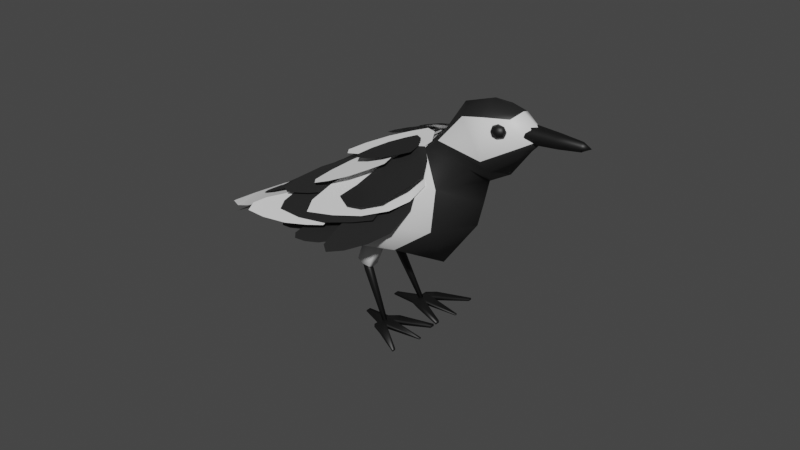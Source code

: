 # Source: Motacilla_bird_msh_01.blend  (saved by Blender 3.6.13; exported with 4.5.12 LTS)
import bpy
from mathutils import Matrix  # noqa: F401  (used for matrix-valued properties, if any)

bpy.ops.wm.read_factory_settings(use_empty=True)
scene = bpy.context.scene
scene.name = 'Scene'

# ---- collections
col_collection = bpy.data.collections.new('Collection'); scene.collection.children.link(col_collection)

# ---- materials (node trees are filled in below, after node groups)
mat_01 = bpy.data.materials.new('01')
mat_01.use_transparent_shadow = False
mat_02 = bpy.data.materials.new('02')
mat_02.use_transparent_shadow = False
mat_03 = bpy.data.materials.new('03')
mat_03.use_transparent_shadow = False

# ---- material node trees
mat_01.use_nodes = True; mat_01.node_tree.nodes.clear()
_N = mat_01.node_tree.nodes; _L = mat_01.node_tree.links
n0 = _N.new('ShaderNodeBsdfPrincipled'); n0.name = 'Principled BSDF'; n0.location = (10, 300)
n0.distribution = 'GGX'
n0.subsurface_method = 'RANDOM_WALK_SKIN'
n0.inputs[3].default_value = 1.45
n0.inputs[27].default_value = (0.0, 0.0, 0.0, 1.0)
n0.inputs[28].default_value = 1.0
n1 = _N.new('ShaderNodeOutputMaterial'); n1.name = 'Material Output'; n1.location = (300, 300)
_L.new(n0.outputs[0], n1.inputs[0])
n1.is_active_output = True
mat_02.use_nodes = True; mat_02.node_tree.nodes.clear()
_N = mat_02.node_tree.nodes; _L = mat_02.node_tree.links
n0 = _N.new('ShaderNodeBsdfPrincipled'); n0.name = 'Principled BSDF'; n0.location = (10, 300)
n0.distribution = 'GGX'
n0.subsurface_method = 'RANDOM_WALK_SKIN'
n0.inputs[0].default_value = (0.01718, 0.01718, 0.01718, 1.0)
n0.inputs[3].default_value = 1.45
n0.inputs[27].default_value = (0.0, 0.0, 0.0, 1.0)
n0.inputs[28].default_value = 1.0
n1 = _N.new('ShaderNodeOutputMaterial'); n1.name = 'Material Output'; n1.location = (300, 300)
_L.new(n0.outputs[0], n1.inputs[0])
n1.is_active_output = True
mat_03.use_nodes = True; mat_03.node_tree.nodes.clear()
_N = mat_03.node_tree.nodes; _L = mat_03.node_tree.links
n0 = _N.new('ShaderNodeBsdfPrincipled'); n0.name = 'Principled BSDF'; n0.location = (10, 300)
n0.distribution = 'GGX'
n0.subsurface_method = 'RANDOM_WALK_SKIN'
n0.inputs[0].default_value = (0.005333, 0.005333, 0.005333, 1.0)
n0.inputs[3].default_value = 1.45
n0.inputs[27].default_value = (0.0, 0.0, 0.0, 1.0)
n0.inputs[28].default_value = 1.0
n1 = _N.new('ShaderNodeOutputMaterial'); n1.name = 'Material Output'; n1.location = (300, 300)
_L.new(n0.outputs[0], n1.inputs[0])
n1.is_active_output = True

# ---- world
world_world = bpy.data.worlds.new('World'); scene.world = world_world
world_world.use_nodes = True; world_world.node_tree.nodes.clear()
_N = world_world.node_tree.nodes; _L = world_world.node_tree.links
n0 = _N.new('ShaderNodeOutputWorld'); n0.name = 'World Output'; n0.location = (300, 300)
n1 = _N.new('ShaderNodeBackground'); n1.name = 'Background'; n1.location = (10, 300)
n1.inputs[0].default_value = (0.05088, 0.05088, 0.05088, 1.0)
_L.new(n1.outputs[0], n0.inputs[0])
n0.is_active_output = True
world_world.color = (0.05088, 0.05088, 0.05088)
world_world.use_sun_shadow = False
world_world.sun_shadow_jitter_overblur = 0.0

# ---- meshes
me_cube_001 = bpy.data.meshes.new('Cube.001')
me_cube_001.from_pydata([(-0.6485, -0.3215, -0.07392), (-0.9245, -0.3976, 0.2534), (1.292, -0.4603, -0.2179), (1.475, -0.3501, 0.712), (-0.6381, 0.0, -0.1476), (-1.153, -0.2703, 0.1785), (-1.053, 0.0, 0.3243), (1.575, 0.0, -0.3242), (1.391, 8.608e-10, 0.7676), (1.547, -0.4621, 0.2549), (-0.1445, -0.4499, -0.2657), (0.01399, -0.5022, 0.3948), (0.01552, 0.0, 0.4749), (-0.1879, 0.0, -0.392), (-0.1848, -0.6214, 0.01313), (1.751, 0.0, -0.08424), (-1.437, 0.0, 0.2765), (0.7933, -0.5894, -0.3498), (0.8309, -0.5105, 0.5749), (0.828, 0.0, 0.6595), (0.9121, 0.0, -0.7349), (0.7436, -0.7174, -0.0092), (1.828, -0.164, 0.3639), (2.02, -0.2539, 0.9633), (2.544, -0.1089, 0.4625), (2.547, -0.1611, 0.8262), (1.928, 0.0, 0.1693), (1.655, -0.317, 0.7607), (1.914, 6.985e-09, 1.078), (2.583, 0.0, 0.4264), (2.619, 0.0, 0.8578), (2.562, -0.1272, 0.5122), (2.159, -0.2803, 0.3492), (2.297, -0.2779, 0.921), (2.32, 0.0, 1.054), (2.233, 0.0, 0.2112), (2.185, -0.3696, 0.4799), (2.827, 0.0, 0.5444), (1.527, 0.0, 0.8142), (2.599, -0.0581, 0.5296), (2.665, -0.0581, 0.7055), (2.649, 0.0, 0.5092), (2.665, 0.0, 0.7055), (3.198, -0.01992, 0.3541), (3.231, -0.01992, 0.4496), (3.198, 0.0, 0.3541), (3.231, 0.0, 0.4496), (2.628, -0.1224, 0.6212), (3.315, 0.0, 0.3673), (3.218, -0.05382, 0.4004), (2.938, 0.0, 0.4221), (2.987, 0.0, 0.5637), (2.938, -0.03901, 0.4221), (2.987, -0.03901, 0.5637), (2.966, -0.1033, 0.5015), (2.356, -0.279, 0.7086), (2.381, -0.2676, 0.7989), (2.341, -0.2115, 0.7043), (2.365, -0.2001, 0.7945), (2.458, -0.2579, 0.6765), (2.482, -0.2465, 0.7667), (2.442, -0.1904, 0.6722), (2.467, -0.179, 0.7624), (2.334, -0.2489, 0.6999), (2.359, -0.2833, 0.7578), (2.364, -0.235, 0.8105), (2.34, -0.2006, 0.7525), (2.387, -0.1947, 0.6776), (2.417, -0.1807, 0.7881), (2.464, -0.1748, 0.7132), (2.459, -0.2231, 0.6606), (2.489, -0.2091, 0.7711), (2.483, -0.2574, 0.7185), (2.406, -0.2773, 0.6829), (2.436, -0.2633, 0.7934), (2.433, -0.2191, 0.8137), (2.39, -0.2389, 0.6574), (2.425, -0.2874, 0.7393), (2.5, -0.2107, 0.7077), (2.398, -0.1706, 0.7318), (2.324, -0.2473, 0.7633), (-2.492, -0.04345, 0.1719), (-0.1243, -0.1297, 0.4849), (-2.492, 0.002123, 0.171), (-0.1237, 0.0884, 0.4808), (-1.38, -0.2249, 0.3216), (-0.33, -0.2425, 0.46), (-0.3289, 0.2012, 0.4516), (-1.378, 0.1835, 0.3139), (-0.7718, -0.2443, 0.4019), (-0.7706, 0.203, 0.3935), (-2.027, 0.1128, 0.23), (-2.027, -0.1542, 0.2351), (-0.1882, -0.1909, 0.5019), (1.402, -0.2222, 0.7697), (-0.1938, -0.06692, 0.5078), (1.388, 0.08232, 0.7842), (0.5672, -0.3863, 0.6192), (1.271, -0.3848, 0.7386), (1.243, 0.2347, 0.7681), (0.5414, 0.1839, 0.6463), (0.9756, -0.3983, 0.6877), (0.9473, 0.2262, 0.7175), (0.1117, 0.06909, 0.5672), (0.1286, -0.3037, 0.5494), (-0.6642, -0.2557, 0.4517), (1.154, -0.4062, 0.7495), (-0.6631, -0.1589, 0.4701), (1.157, -0.1684, 0.7949), (0.1888, -0.4675, 0.5647), (0.9951, -0.5222, 0.699), (1.014, -0.03852, 0.8249), (0.2074, -0.02231, 0.6833), (0.6557, -0.5093, 0.6406), (0.6747, -0.02164, 0.7672), (-0.305, -0.07747, 0.5498), (-0.3083, -0.3686, 0.4942), (-2.457, -0.03388, 0.249), (-0.1362, -0.5523, 0.4796), (-2.523, -0.02061, 0.3161), (-0.1729, -0.3399, 0.5739), (-1.39, -0.4147, 0.3353), (-0.3575, -0.6245, 0.4407), (-0.357, -0.1923, 0.5704), (-1.395, -0.01697, 0.4594), (-0.7935, -0.5452, 0.3949), (-0.7924, -0.1095, 0.5252), (-2.046, 0.001987, 0.3815), (-2.017, -0.227, 0.2795), (-0.09665, -0.3506, -0.5018), (0.1993, -0.3109, -0.1421), (-0.1016, -0.2014, -0.5142), (0.1943, -0.1616, -0.1545), (0.0466, -0.3556, -0.6191), (0.3425, -0.3158, -0.2595), (0.04161, -0.2063, -0.6315), (0.3375, -0.1666, -0.2718), (-0.1153, -0.2773, -0.5169), (0.04623, -0.3361, -0.3172), (0.2024, -0.2346, -0.1308), (0.04088, -0.1758, -0.3305), (-0.04107, -0.1998, -0.5865), (0.2766, -0.1572, -0.2004), (0.1947, -0.1812, -0.4564), (0.03849, -0.2826, -0.6428), (0.3562, -0.2399, -0.2567), (0.2, -0.3414, -0.4431), (-0.03572, -0.36, -0.5732), (0.282, -0.3174, -0.1871), (0.3038, -0.234, -0.164), (-0.06293, -0.2832, -0.6097), (0.1235, -0.3511, -0.3791), (0.2092, -0.2617, -0.4595), (0.1174, -0.1661, -0.3945), (0.03168, -0.2555, -0.3141), (0.001483, -0.3681, -1.337), (-0.07346, -0.3206, -0.5697), (0.0002648, -0.3317, -1.34), (-0.07558, -0.257, -0.5749), (0.0438, -0.3679, -1.351), (0.005245, -0.3176, -0.5649), (0.04259, -0.3314, -1.354), (0.003121, -0.254, -0.5701), (-0.0005169, -0.3503, -1.343), (-0.06994, -0.3311, -0.6687), (-0.07788, -0.2884, -0.5652), (-0.07222, -0.2628, -0.6744), (0.02278, -0.3303, -1.348), (-0.03677, -0.2526, -0.5655), (0.01227, -0.2596, -0.6692), (0.04512, -0.3499, -1.356), (0.006608, -0.2851, -0.5601), (0.01455, -0.3278, -0.6635), (0.02409, -0.3694, -1.345), (-0.0345, -0.3209, -0.5598), (-0.03669, -0.2854, -0.5462), (0.02431, -0.3501, -1.351), (-0.02752, -0.3347, -0.6657), (0.01994, -0.2935, -0.666), (-0.03015, -0.2559, -0.6722), (-0.0776, -0.2972, -0.6719), (-0.03582, -0.4938, -1.344), (-0.01927, -0.4938, -1.303), (-0.03582, -0.235, -1.344), (-0.01927, -0.235, -1.303), (0.08689, -0.5555, -1.39), (0.1113, -0.5555, -1.33), (0.08689, -0.1734, -1.39), (0.1113, -0.1734, -1.33), (-0.03582, -0.3213, -1.344), (-0.03582, -0.4075, -1.344), (-0.01927, -0.4075, -1.303), (-0.01927, -0.3213, -1.303), (0.08689, -0.4281, -1.39), (0.08689, -0.3007, -1.39), (0.1113, -0.3007, -1.33), (0.1113, -0.4281, -1.33), (0.4504, -0.717, -1.511), (0.4504, -0.7656, -1.511), (0.441, -0.7656, -1.534), (0.441, -0.717, -1.534), (0.5137, -0.3641, -1.562), (0.5137, -0.3357, -1.562), (0.5191, -0.3357, -1.549), (0.5191, -0.3641, -1.549), (0.4734, -0.02045, -1.514), (0.4621, -0.02045, -1.542), (0.4621, -0.07961, -1.542), (0.4734, -0.07961, -1.514), (-0.3, -0.2656, -1.205), (-0.3, -0.233, -1.205), (-0.3062, -0.233, -1.22), (-0.3062, -0.2656, -1.22), (-0.3062, -0.2981, -1.22), (-0.3, -0.2981, -1.205), (-0.6053, -0.222, 0.5678), (1.227, -0.3725, 0.7647), (-0.6032, -0.1252, 0.5862), (1.232, -0.1347, 0.8099), (0.2527, -0.4338, 0.6336), (1.065, -0.4885, 0.7231), (1.091, -0.004794, 0.8478), (0.2778, 0.01143, 0.7509), (0.723, -0.4755, 0.6835), (0.749, 0.01209, 0.809), (-0.2412, -0.04374, 0.6459), (-0.2476, -0.3348, 0.5906), (-1.726, -0.109, 0.3956), (0.125, -0.4314, 0.6066), (-1.719, -0.03265, 0.4065), (0.1416, -0.2437, 0.6335), (-0.8661, -0.3719, 0.4788), (-0.04464, -0.5053, 0.5737), (-0.002425, -0.123, 0.6555), (-0.8265, -0.01994, 0.5562), (-0.3911, -0.4571, 0.5326), (-0.3486, -0.07166, 0.6148), (-1.348, -0.008264, 0.4605), (-1.369, -0.2381, 0.4276), (0.4376, -0.7572, 0.2675), (1.554, -0.4468, 0.6111), (0.3116, -0.697, 0.3796), (1.491, -0.3613, 0.7289), (1.052, -0.7907, 0.2695), (1.532, -0.5558, 0.4584), (1.38, -0.3818, 0.7526), (0.8727, -0.5462, 0.6063), (1.339, -0.6601, 0.3612), (1.161, -0.4174, 0.6955), (0.5867, -0.6483, 0.4701), (0.7039, -0.8081, 0.2499), (-0.2351, -0.7742, 0.257), (1.44, -0.4864, 0.3217), (-0.1717, -0.6964, 0.3711), (1.398, -0.3415, 0.587), (0.6244, -0.7666, 0.1367), (1.245, -0.5838, 0.1938), (1.238, -0.2841, 0.7116), (0.5448, -0.4952, 0.6333), (1.037, -0.7276, 0.1501), (0.9494, -0.4304, 0.694), (0.1231, -0.5975, 0.5078), (0.1751, -0.7749, 0.1831), (-0.7075, -0.7564, 0.3261), (0.9114, -0.6531, 0.198), (-0.6757, -0.6871, 0.4015), (0.9035, -0.4829, 0.4546), (0.05797, -0.8088, 0.1137), (0.7752, -0.7545, 0.0699), (0.759, -0.4082, 0.5917), (0.0431, -0.4902, 0.594), (0.4737, -0.7846, 0.07748), (0.4574, -0.4355, 0.6035), (-0.3968, -0.5874, 0.5251), (-0.3871, -0.7958, 0.2111), (0.07108, -0.9508, -0.1962), (1.291, -0.5229, 0.2364), (0.03288, -0.9117, -0.1142), (1.171, -0.5126, 0.3121), (0.6876, -0.8469, -0.1714), (1.239, -0.6047, 0.1004), (1.021, -0.4951, 0.3844), (0.5118, -0.6672, 0.2056), (0.9951, -0.7603, -0.09529), (0.8027, -0.5635, 0.3176), (0.2232, -0.7998, 0.03997), (0.3381, -0.9173, -0.2065), (-1.255, -0.8007, 0.3661), (0.1158, -0.7285, 0.153), (-1.173, -0.755, 0.4407), (0.1269, -0.6161, 0.3185), (-0.6174, -0.8335, 0.1678), (-0.009191, -0.7958, 0.08174), (0.01341, -0.5672, 0.4182), (-0.5966, -0.6231, 0.4775), (-0.2656, -0.8164, 0.111), (-0.2429, -0.5859, 0.4502), (-0.9763, -0.6884, 0.4688), (-0.9899, -0.8259, 0.2663), (-0.5724, -0.7934, -0.04521), (0.2936, -0.7326, -0.02852), (-0.5798, -0.7569, 0.01033), (0.2754, -0.6429, 0.108), (-0.1547, -0.818, -0.1184), (0.2283, -0.7866, -0.1041), (0.1913, -0.6041, 0.1736), (-0.1887, -0.6501, 0.1372), (0.06787, -0.8036, -0.1159), (0.03062, -0.6197, 0.164), (-0.4184, -0.7031, 0.07732), (-0.3961, -0.8129, -0.08977), (0.6558, -0.593, 0.7701), (1.42, -0.3961, 0.7458), (0.6395, -0.5401, 0.7951), (1.38, -0.2659, 0.8071), (1.039, -0.5777, 0.7223), (1.375, -0.4838, 0.7146), (1.294, -0.2191, 0.8394), (0.9634, -0.334, 0.8371), (1.235, -0.5288, 0.7152), (1.153, -0.262, 0.841), (0.7706, -0.4407, 0.8189), (0.8199, -0.6, 0.7438), (-0.05022, -0.6846, 0.5673), (1.117, -0.5055, 0.7031), (-0.07464, -0.6323, 0.5962), (1.057, -0.3769, 0.7742), (0.5338, -0.6768, 0.589), (1.048, -0.5909, 0.6528), (0.926, -0.3292, 0.7973), (0.4214, -0.4359, 0.722), (0.8342, -0.6325, 0.6229), (0.7111, -0.3687, 0.7686), (0.1263, -0.5371, 0.656), (0.1998, -0.6945, 0.5691), (-0.9045, -0.6434, 0.0854), (-0.1862, -0.6216, 0.09863), (-0.9094, -0.6123, 0.1309), (-0.1982, -0.5451, 0.2104), (-0.5598, -0.6786, 0.0253), (-0.242, -0.6651, 0.03681), (-0.2665, -0.5093, 0.2642), (-0.5823, -0.5352, 0.2346), (-0.3753, -0.674, 0.02724), (-0.3999, -0.517, 0.2564), (-0.7741, -0.5722, 0.1857), (-0.7594, -0.666, 0.04883), (-0.5705, -0.6902, 0.5008), (0.8999, -0.409, 0.6041), (-0.6205, -0.6645, 0.5636), (0.7496, -0.4022, 0.6758), (0.1805, -0.6219, 0.419), (0.8414, -0.4627, 0.5185), (0.564, -0.3907, 0.7499), (-0.04954, -0.5038, 0.708), (0.5526, -0.565, 0.4222), (0.3006, -0.4356, 0.7388), (-0.3947, -0.5909, 0.6398), (-0.2443, -0.6682, 0.4508), (0.3296, -0.4004, 0.7949), (1.507, -0.2484, 0.7505), (0.3109, -0.3466, 0.8254), (1.462, -0.1162, 0.8253), (0.9104, -0.4074, 0.7297), (1.43, -0.3334, 0.7137), (1.337, -0.06441, 0.8659), (0.8244, -0.1599, 0.8697), (1.213, -0.3701, 0.7173), (1.119, -0.09898, 0.8707), (0.5206, -0.255, 0.8516), (0.5768, -0.4169, 0.76)], [], [(14, 11, 1, 5), (20, 7, 2, 17), (12, 6, 1, 11), (19, 12, 11, 18), (4, 13, 10, 0), (10, 14, 5, 0), (17, 21, 14, 10), (21, 18, 11, 14), (7, 15, 9, 2), (0, 5, 16, 4), (5, 1, 6, 16), (9, 3, 18, 21), (2, 9, 21, 17), (8, 19, 18, 3), (13, 20, 17, 10), (37, 30, 25, 31), (36, 33, 23, 27), (35, 29, 24, 32), (34, 28, 23, 33), (30, 34, 33, 25), (26, 35, 32, 22), (32, 36, 27, 22), (24, 31, 36, 32), (31, 25, 33, 36), (29, 37, 31, 24), (27, 23, 28, 38), (8, 3, 27, 38), (3, 9, 22, 27), (9, 15, 26, 22), (48, 46, 44, 49), (54, 53, 40, 47), (50, 45, 43, 52), (51, 42, 40, 53), (52, 54, 47, 39), (45, 48, 49, 43), (43, 49, 54, 52), (46, 51, 53, 44), (41, 50, 52, 39), (49, 44, 53, 54), (35, 26, 29), (80, 65, 58, 66), (79, 68, 62, 69), (78, 71, 60, 72), (77, 74, 56, 64), (76, 70, 59, 73), (75, 65, 56, 74), (71, 75, 74, 60), (62, 68, 75, 71), (68, 58, 65, 75), (63, 76, 73, 55), (57, 67, 76, 63), (67, 61, 70, 76), (73, 77, 64, 55), (59, 72, 77, 73), (72, 60, 74, 77), (70, 78, 72, 59), (61, 69, 78, 70), (69, 62, 71, 78), (67, 79, 69, 61), (57, 66, 79, 67), (66, 58, 68, 79), (63, 80, 66, 57), (55, 64, 80, 63), (64, 56, 65, 80), (86, 82, 84, 87), (92, 85, 88, 91), (89, 86, 87, 90), (85, 89, 90, 88), (81, 92, 91, 83), (98, 94, 96, 99), (104, 97, 100, 103), (101, 98, 99, 102), (97, 101, 102, 100), (93, 104, 103, 95), (110, 106, 108, 111), (116, 109, 112, 115), (113, 110, 111, 114), (109, 113, 114, 112), (105, 116, 115, 107), (122, 118, 120, 123), (128, 121, 124, 127), (125, 122, 123, 126), (121, 125, 126, 124), (117, 128, 127, 119), (154, 139, 132, 140), (153, 142, 136, 143), (152, 145, 134, 146), (151, 148, 130, 138), (150, 144, 133, 147), (149, 139, 130, 148), (145, 149, 148, 134), (136, 142, 149, 145), (142, 132, 139, 149), (137, 150, 147, 129), (131, 141, 150, 137), (141, 135, 144, 150), (147, 151, 138, 129), (133, 146, 151, 147), (146, 134, 148, 151), (144, 152, 146, 133), (135, 143, 152, 144), (143, 136, 145, 152), (141, 153, 143, 135), (131, 140, 153, 141), (140, 132, 142, 153), (137, 154, 140, 131), (129, 138, 154, 137), (138, 130, 139, 154), (180, 165, 158, 166), (179, 168, 162, 169), (178, 171, 160, 172), (177, 174, 156, 164), (176, 170, 159, 173), (175, 165, 156, 174), (171, 175, 174, 160), (162, 168, 175, 171), (168, 158, 165, 175), (163, 176, 173, 155), (157, 167, 176, 163), (167, 161, 170, 176), (173, 177, 164, 155), (159, 172, 177, 173), (172, 160, 174, 177), (170, 178, 172, 159), (161, 169, 178, 170), (169, 162, 171, 178), (167, 179, 169, 161), (157, 166, 179, 167), (166, 158, 168, 179), (163, 180, 166, 157), (155, 164, 180, 163), (164, 156, 165, 180), (183, 189, 212, 211), (183, 184, 188, 187), (196, 186, 198, 197), (185, 186, 182, 181), (190, 193, 185, 181), (196, 191, 182, 186), (188, 184, 192, 195), (195, 192, 191, 196), (183, 187, 194, 189), (189, 194, 193, 190), (187, 188, 205, 206), (195, 196, 204, 203), (181, 182, 191, 190), (184, 183, 211, 210), (200, 197, 198, 199), (186, 185, 199, 198), (185, 193, 200, 199), (193, 196, 197, 200), (202, 203, 204, 201), (193, 194, 202, 201), (194, 195, 203, 202), (196, 193, 201, 204), (206, 205, 208, 207), (195, 194, 207, 208), (194, 187, 206, 207), (188, 195, 208, 205), (212, 209, 210, 211), (213, 214, 209, 212), (190, 191, 214, 213), (191, 192, 209, 214), (192, 184, 210, 209), (189, 190, 213, 212), (220, 216, 218, 221), (226, 219, 222, 225), (223, 220, 221, 224), (219, 223, 224, 222), (215, 226, 225, 217), (232, 228, 230, 233), (238, 231, 234, 237), (235, 232, 233, 236), (231, 235, 236, 234), (227, 238, 237, 229), (244, 240, 242, 245), (250, 243, 246, 249), (247, 244, 245, 248), (243, 247, 248, 246), (239, 250, 249, 241), (256, 252, 254, 257), (262, 255, 258, 261), (259, 256, 257, 260), (255, 259, 260, 258), (251, 262, 261, 253), (268, 264, 266, 269), (274, 267, 270, 273), (271, 268, 269, 272), (267, 271, 272, 270), (263, 274, 273, 265), (280, 276, 278, 281), (286, 279, 282, 285), (283, 280, 281, 284), (279, 283, 284, 282), (275, 286, 285, 277), (292, 288, 290, 293), (298, 291, 294, 297), (295, 292, 293, 296), (291, 295, 296, 294), (287, 298, 297, 289), (304, 300, 302, 305), (310, 303, 306, 309), (307, 304, 305, 308), (303, 307, 308, 306), (299, 310, 309, 301), (316, 312, 314, 317), (322, 315, 318, 321), (319, 316, 317, 320), (315, 319, 320, 318), (311, 322, 321, 313), (328, 324, 326, 329), (334, 327, 330, 333), (331, 328, 329, 332), (327, 331, 332, 330), (323, 334, 333, 325), (340, 336, 338, 341), (346, 339, 342, 345), (343, 340, 341, 344), (339, 343, 344, 342), (335, 346, 345, 337), (352, 348, 350, 353), (358, 351, 354, 357), (355, 352, 353, 356), (351, 355, 356, 354), (347, 358, 357, 349), (364, 360, 362, 365), (370, 363, 366, 369), (367, 364, 365, 368), (363, 367, 368, 366), (359, 370, 369, 361)])
me_cube_001.polygons.foreach_set('use_smooth', [True] * 229)
me_cube_001.polygons.foreach_set('material_index', [0, 1, 0, 0, 1, 0, 0, 0, 1, 1, 0, 0, 0, 0, 1, 0, 0, 1, 1, 1, 1, 1, 1, 0, 1, 1, 1, 1, 1, 2, 2, 2, 2, 2, 2, 2, 2, 2, 2, 0, 2, 2, 2, 2, 2, 2, 2, 2, 2, 2, 2, 2, 2, 2, 2, 2, 2, 2, 2, 2, 2, 2, 2, 2, 1, 1, 1, 1, 1, 0, 0, 0, 0, 0, 0, 0, 0, 0, 0, 0, 0, 0, 0, 0, 0, 0, 0, 0, 0, 0, 0, 0, 0, 0, 0, 0, 0, 0, 0, 0, 0, 0, 0, 0, 0, 0, 0, 0, 2, 2, 2, 2, 2, 2, 2, 2, 2, 2, 2, 2, 2, 2, 2, 2, 2, 2, 2, 2, 2, 2, 2, 2, 2, 2, 2, 2, 2, 2, 2, 2, 2, 2, 2, 2, 2, 2, 2, 2, 2, 2, 2, 2, 2, 2, 2, 2, 2, 2, 2, 2, 2, 2, 2, 2, 1, 1, 1, 1, 1, 1, 1, 1, 1, 1, 1, 1, 1, 1, 1, 0, 0, 0, 0, 0, 1, 1, 1, 1, 1, 1, 1, 1, 1, 1, 0, 0, 0, 0, 0, 1, 1, 1, 1, 1, 1, 1, 1, 1, 1, 0, 0, 0, 0, 0, 1, 1, 1, 1, 1, 1, 1, 1, 1, 1, 0, 0, 0, 0, 0])
_uv = me_cube_001.uv_layers.new(name='UVMap')
_uv.uv.foreach_set('vector', [0.4846, 0.8838, 0.6228, 0.8466, 0.625, 1.0, 0.5, 1.0, 0.3274, 0.625, 0.4252, 0.625, 0.3914, 0.7275, 0.3176, 0.7705, 0.7404, 0.6332, 0.875, 0.625, 0.875, 0.75, 0.7316, 0.7378, 0.703, 0.6317, 0.7404, 0.6332, 0.7316, 0.7378, 0.6918, 0.6914, 0.125, 0.625, 0.2167, 0.625, 0.2304, 0.7485, 0.1324, 0.7499, 0.3759, 0.8941, 0.4846, 0.8838, 0.5, 1.0, 0.3751, 0.9925, 0.4121, 0.8182, 0.4625, 0.842, 0.4846, 0.8838, 0.3759, 0.8941, 0.4625, 0.842, 0.6146, 0.7686, 0.6228, 0.8466, 0.4846, 0.8838, 0.4252, 0.625, 0.5, 0.625, 0.3726, 0.8017, 0.3914, 0.7275, 0.3688, -0.004066, 0.5, 0.0, 0.5, 0.125, 0.375, 0.125, 0.5, 0.0, 0.625, 0.0, 0.625, 0.125, 0.5, 0.125, 0.3726, 0.8017, 0.5604, 0.3866, 0.6146, 0.7686, 0.4625, 0.842, 0.3914, 0.7275, 0.3726, 0.8017, 0.4625, 0.842, 0.4121, 0.8182, 0.625, 0.625, 0.703, 0.6317, 0.6918, 0.6914, 0.5604, 0.3866, 0.2167, 0.625, 0.3274, 0.625, 0.3176, 0.7705, 0.2304, 0.7485, 0.5, 0.625, 0.6003, 0.625, 0.6398, 0.7122, 0.4186, 0.7008, 0.4383, 0.875, 0.6315, 0.8727, 0.6107, 0.9497, 0.4987, 1.016, 0.25, 0.625, 0.375, 0.625, 0.375, 0.694, 0.25, 0.75, 0.75, 0.625, 0.848, 0.625, 0.8294, 0.7578, 0.75, 0.7345, 0.6003, 0.625, 0.75, 0.625, 0.75, 0.7345, 0.6398, 0.7122, 0.125, 0.625, 0.25, 0.625, 0.25, 0.75, 0.125, 0.6935, 0.375, 0.875, 0.4383, 0.875, 0.4987, 1.016, 0.262, 0.8305, 0.375, 0.694, 0.4186, 0.7008, 0.4383, 0.875, 0.375, 0.875, 0.4186, 0.7008, 0.6398, 0.7122, 0.6315, 0.8727, 0.4383, 0.875, 0.375, 0.625, 0.5, 0.625, 0.4186, 0.7008, 0.375, 0.694, 0.5, 0.04688, 0.6484, -0.03174, 0.6593, 0.1012, 0.5, 0.125, 0.625, 0.625, 0.5604, 0.3866, 0.5, 0.04688, 0.5, 0.125, 0.5604, 0.3866, 0.3726, 0.8017, 0.262, 0.8305, 0.5, 0.04688, 0.3726, 0.8017, 0.5, 0.625, 0.125, 0.625, 0.262, 0.8305, 0.5, 0.5, 0.625, 0.5, 0.625, 0.75, 0.5, 0.75, 0.5, 0.875, 0.625, 0.875, 0.625, 1.0, 0.5, 1.0, 0.25, 0.5, 0.375, 0.5, 0.375, 0.75, 0.25, 0.75, 0.75, 0.5, 0.875, 0.5, 0.875, 0.75, 0.75, 0.75, 0.375, 0.875, 0.5, 0.875, 0.5, 1.0, 0.375, 1.0, 0.375, 0.5, 0.5, 0.5, 0.5, 0.75, 0.375, 0.75, 0.375, 0.75, 0.5, 0.75, 0.5, 0.875, 0.375, 0.875, 0.625, 0.5, 0.75, 0.5, 0.75, 0.75, 0.625, 0.75, 0.125, 0.5, 0.25, 0.5, 0.25, 0.75, 0.125, 0.75, 0.5, 0.75, 0.625, 0.75, 0.625, 0.875, 0.5, 0.875, 0.25, 0.625, 0.125, 0.625, 0.375, 0.625, 0.5, 0.125, 0.625, 0.125, 0.625, 0.25, 0.5, 0.25, 0.5, 0.375, 0.625, 0.375, 0.625, 0.5, 0.5, 0.5, 0.5, 0.625, 0.625, 0.625, 0.625, 0.75, 0.5, 0.75, 0.5, 0.875, 0.625, 0.875, 0.625, 1.0, 0.5, 1.0, 0.25, 0.625, 0.375, 0.625, 0.375, 0.75, 0.25, 0.75, 0.75, 0.625, 0.875, 0.625, 0.875, 0.75, 0.75, 0.75, 0.625, 0.625, 0.75, 0.625, 0.75, 0.75, 0.625, 0.75, 0.625, 0.5, 0.75, 0.5, 0.75, 0.625, 0.625, 0.625, 0.75, 0.5, 0.875, 0.5, 0.875, 0.625, 0.75, 0.625, 0.125, 0.625, 0.25, 0.625, 0.25, 0.75, 0.125, 0.75, 0.125, 0.5, 0.25, 0.5, 0.25, 0.625, 0.125, 0.625, 0.25, 0.5, 0.375, 0.5, 0.375, 0.625, 0.25, 0.625, 0.375, 0.875, 0.5, 0.875, 0.5, 1.0, 0.375, 1.0, 0.375, 0.75, 0.5, 0.75, 0.5, 0.875, 0.375, 0.875, 0.5, 0.75, 0.625, 0.75, 0.625, 0.875, 0.5, 0.875, 0.375, 0.625, 0.5, 0.625, 0.5, 0.75, 0.375, 0.75, 0.375, 0.5, 0.5, 0.5, 0.5, 0.625, 0.375, 0.625, 0.5, 0.5, 0.625, 0.5, 0.625, 0.625, 0.5, 0.625, 0.375, 0.375, 0.5, 0.375, 0.5, 0.5, 0.375, 0.5, 0.375, 0.25, 0.5, 0.25, 0.5, 0.375, 0.375, 0.375, 0.5, 0.25, 0.625, 0.25, 0.625, 0.375, 0.5, 0.375, 0.375, 0.125, 0.5, 0.125, 0.5, 0.25, 0.375, 0.25, 0.375, 0.0, 0.5, 0.0, 0.5, 0.125, 0.375, 0.125, 0.5, 0.0, 0.625, 0.0, 0.625, 0.125, 0.5, 0.125, 0.6667, 0.0, 1.0, 0.0, 1.0, 1.0, 0.6667, 1.0, 0.1211, 0.0, 0.29, 0.0, 0.29, 1.0, 0.1211, 1.0, 0.5, -0.05853, 0.6667, 0.0, 0.6667, 1.0, 0.5, 1.059, 0.29, 0.0, 0.5, -0.05853, 0.5, 1.059, 0.29, 1.0, 0.0, 0.0, 0.1211, 0.0, 0.1211, 1.0, 0.0, 1.0, 0.6667, 0.0, 1.0, 0.0, 1.0, 1.0, 0.6667, 1.0, 0.1211, 0.0, 0.29, 0.0, 0.29, 1.0, 0.1211, 1.0, 0.5, -0.05853, 0.6667, 0.0, 0.6667, 1.0, 0.5, 1.059, 0.29, 0.0, 0.5, -0.05853, 0.5, 1.059, 0.29, 1.0, 0.0, 0.0, 0.1211, 0.0, 0.1211, 1.0, 0.0, 1.0, 0.6667, 0.0, 1.0, 0.0, 1.0, 1.0, 0.6667, 1.0, 0.1211, 0.0, 0.29, 0.0, 0.29, 1.0, 0.1211, 1.0, 0.5, -0.05853, 0.6667, 0.0, 0.6667, 1.0, 0.5, 1.059, 0.29, 0.0, 0.5, -0.05853, 0.5, 1.059, 0.29, 1.0, 0.0, 0.0, 0.1211, 0.0, 0.1211, 1.0, 0.0, 1.0, 0.6667, 0.0, 1.0, 0.0, 1.0, 1.0, 0.6667, 1.0, 0.1211, 0.0, 0.29, 0.0, 0.29, 1.0, 0.1211, 1.0, 0.5, -0.05853, 0.6667, 0.0, 0.6667, 1.0, 0.5, 1.059, 0.29, 0.0, 0.5, -0.05853, 0.5, 1.059, 0.29, 1.0, 0.0, 0.0, 0.1211, 0.0, 0.1211, 1.0, 0.0, 1.0, 0.5, 0.125, 0.625, 0.125, 0.625, 0.25, 0.5, 0.25, 0.5, 0.375, 0.625, 0.375, 0.625, 0.5, 0.5, 0.5, 0.5, 0.625, 0.625, 0.625, 0.625, 0.75, 0.5, 0.75, 0.5, 0.875, 0.625, 0.875, 0.625, 1.0, 0.5, 1.0, 0.25, 0.625, 0.375, 0.625, 0.375, 0.75, 0.25, 0.75, 0.75, 0.625, 0.875, 0.625, 0.875, 0.75, 0.75, 0.75, 0.625, 0.625, 0.75, 0.625, 0.75, 0.75, 0.625, 0.75, 0.625, 0.5, 0.75, 0.5, 0.75, 0.625, 0.625, 0.625, 0.75, 0.5, 0.875, 0.5, 0.875, 0.625, 0.75, 0.625, 0.125, 0.625, 0.25, 0.625, 0.25, 0.75, 0.125, 0.75, 0.125, 0.5, 0.25, 0.5, 0.25, 0.625, 0.125, 0.625, 0.25, 0.5, 0.375, 0.5, 0.375, 0.625, 0.25, 0.625, 0.375, 0.875, 0.5, 0.875, 0.5, 1.0, 0.375, 1.0, 0.375, 0.75, 0.5, 0.75, 0.5, 0.875, 0.375, 0.875, 0.5, 0.75, 0.625, 0.75, 0.625, 0.875, 0.5, 0.875, 0.375, 0.625, 0.5, 0.625, 0.5, 0.75, 0.375, 0.75, 0.375, 0.5, 0.5, 0.5, 0.5, 0.625, 0.375, 0.625, 0.5, 0.5, 0.625, 0.5, 0.625, 0.625, 0.5, 0.625, 0.375, 0.375, 0.5, 0.375, 0.5, 0.5, 0.375, 0.5, 0.375, 0.25, 0.5, 0.25, 0.5, 0.375, 0.375, 0.375, 0.5, 0.25, 0.625, 0.25, 0.625, 0.375, 0.5, 0.375, 0.375, 0.125, 0.5, 0.125, 0.5, 0.25, 0.375, 0.25, 0.375, 0.0, 0.5, 0.0, 0.5, 0.125, 0.375, 0.125, 0.5, 0.0, 0.625, 0.0, 0.625, 0.125, 0.5, 0.125, 0.5, 0.125, 0.625, 0.125, 0.625, 0.25, 0.5, 0.25, 0.5, 0.375, 0.625, 0.375, 0.625, 0.5, 0.5, 0.5, 0.5, 0.625, 0.625, 0.625, 0.625, 0.75, 0.5, 0.75, 0.5, 0.875, 0.625, 0.875, 0.625, 1.0, 0.5, 1.0, 0.25, 0.625, 0.375, 0.625, 0.375, 0.75, 0.25, 0.75, 0.75, 0.625, 0.875, 0.625, 0.875, 0.75, 0.75, 0.75, 0.625, 0.625, 0.75, 0.625, 0.75, 0.75, 0.625, 0.75, 0.625, 0.5, 0.75, 0.5, 0.75, 0.625, 0.625, 0.625, 0.75, 0.5, 0.875, 0.5, 0.875, 0.625, 0.75, 0.625, 0.125, 0.625, 0.25, 0.625, 0.25, 0.75, 0.125, 0.75, 0.125, 0.5, 0.25, 0.5, 0.25, 0.625, 0.125, 0.625, 0.25, 0.5, 0.375, 0.5, 0.375, 0.625, 0.25, 0.625, 0.375, 0.875, 0.5, 0.875, 0.5, 1.0, 0.375, 1.0, 0.375, 0.75, 0.5, 0.75, 0.5, 0.875, 0.375, 0.875, 0.5, 0.75, 0.625, 0.75, 0.625, 0.875, 0.5, 0.875, 0.375, 0.625, 0.5, 0.625, 0.5, 0.75, 0.375, 0.75, 0.375, 0.5, 0.5, 0.5, 0.5, 0.625, 0.375, 0.625, 0.5, 0.5, 0.625, 0.5, 0.625, 0.625, 0.5, 0.625, 0.375, 0.375, 0.5, 0.375, 0.5, 0.5, 0.375, 0.5, 0.375, 0.25, 0.5, 0.25, 0.5, 0.375, 0.375, 0.375, 0.5, 0.25, 0.625, 0.25, 0.625, 0.375, 0.5, 0.375, 0.375, 0.125, 0.5, 0.125, 0.5, 0.25, 0.375, 0.25, 0.375, 0.0, 0.5, 0.0, 0.5, 0.125, 0.375, 0.125, 0.5, 0.0, 0.625, 0.0, 0.625, 0.125, 0.5, 0.125, 0.125, 0.5, 0.125, 0.5833, 0.125, 0.5833, 0.125, 0.5, 0.375, 0.25, 0.625, 0.25, 0.625, 0.5, 0.375, 0.5, 0.625, 0.6667, 0.625, 0.75, 0.625, 0.75, 0.625, 0.6667, 0.375, 0.75, 0.625, 0.75, 0.625, 1.0, 0.375, 1.0, 0.125, 0.6667, 0.375, 0.6667, 0.375, 0.75, 0.125, 0.75, 0.625, 0.6667, 0.875, 0.6667, 0.875, 0.75, 0.625, 0.75, 0.625, 0.5, 0.875, 0.5, 0.875, 0.5833, 0.625, 0.5833, 0.625, 0.5833, 0.875, 0.5833, 0.875, 0.6667, 0.625, 0.6667, 0.125, 0.5, 0.375, 0.5, 0.375, 0.5833, 0.125, 0.5833, 0.125, 0.5833, 0.375, 0.5833, 0.375, 0.6667, 0.125, 0.6667, 0.375, 0.5, 0.625, 0.5, 0.625, 0.5, 0.375, 0.5, 0.625, 0.5833, 0.625, 0.6667, 0.625, 0.6667, 0.625, 0.5833, 0.375, 0.0, 0.625, 0.0, 0.625, 0.08333, 0.375, 0.08333, 0.625, 0.25, 0.375, 0.25, 0.375, 0.25, 0.625, 0.25, 0.375, 0.6667, 0.625, 0.6667, 0.625, 0.75, 0.375, 0.75, 0.625, 0.75, 0.375, 0.75, 0.375, 0.75, 0.625, 0.75, 0.375, 0.75, 0.375, 0.6667, 0.375, 0.6667, 0.375, 0.75, 0.375, 0.6667, 0.625, 0.6667, 0.625, 0.6667, 0.375, 0.6667, 0.375, 0.5833, 0.625, 0.5833, 0.625, 0.6667, 0.375, 0.6667, 0.375, 0.6667, 0.375, 0.5833, 0.375, 0.5833, 0.375, 0.6667, 0.375, 0.5833, 0.625, 0.5833, 0.625, 0.5833, 0.375, 0.5833, 0.625, 0.6667, 0.375, 0.6667, 0.375, 0.6667, 0.625, 0.6667, 0.375, 0.5, 0.625, 0.5, 0.625, 0.5833, 0.375, 0.5833, 0.625, 0.5833, 0.375, 0.5833, 0.375, 0.5833, 0.625, 0.5833, 0.375, 0.5833, 0.375, 0.5, 0.375, 0.5, 0.375, 0.5833, 0.625, 0.5, 0.625, 0.5833, 0.625, 0.5833, 0.625, 0.5, 0.375, 0.1667, 0.625, 0.1667, 0.625, 0.25, 0.375, 0.25, 0.375, 0.08333, 0.625, 0.08333, 0.625, 0.1667, 0.375, 0.1667, 0.375, 0.08333, 0.625, 0.08333, 0.625, 0.08333, 0.375, 0.08333, 0.875, 0.6667, 0.875, 0.5833, 0.875, 0.5833, 0.875, 0.6667, 0.875, 0.5833, 0.875, 0.5, 0.875, 0.5, 0.875, 0.5833, 0.125, 0.5833, 0.125, 0.6667, 0.125, 0.6667, 0.125, 0.5833, 0.6667, 0.0, 1.0, 0.0, 1.0, 1.0, 0.6667, 1.0, 0.1211, 0.0, 0.29, 0.0, 0.29, 1.0, 0.1211, 1.0, 0.5, -0.05853, 0.6667, 0.0, 0.6667, 1.0, 0.5, 1.059, 0.29, 0.0, 0.5, -0.05853, 0.5, 1.059, 0.29, 1.0, 0.0, 0.0, 0.1211, 0.0, 0.1211, 1.0, 0.0, 1.0, 0.6667, 0.0, 1.0, 0.0, 1.0, 1.0, 0.6667, 1.0, 0.1211, 0.0, 0.29, 0.0, 0.29, 1.0, 0.1211, 1.0, 0.5, -0.05853, 0.6667, 0.0, 0.6667, 1.0, 0.5, 1.059, 0.29, 0.0, 0.5, -0.05853, 0.5, 1.059, 0.29, 1.0, 0.0, 0.0, 0.1211, 0.0, 0.1211, 1.0, 0.0, 1.0, 0.6667, 0.3451, 1.0, 0.3451, 1.0, 1.0, 0.6667, 1.0, 0.1211, 0.0, 0.29, 0.0, 0.29, 1.0, 0.1211, 1.0, 0.5, 0.04631, 0.6667, 0.3451, 0.6667, 1.0, 0.5, 1.059, 0.29, 0.0, 0.5, 0.04631, 0.5, 1.059, 0.29, 1.0, 0.0, 0.0, 0.1211, 0.0, 0.1211, 1.0, 0.0, 0.6847, 0.6667, 0.0, 1.0, 0.0, 1.0, 1.0, 0.6667, 1.0, 0.1211, 0.0, 0.29, 0.0, 0.29, 1.0, 0.1211, 1.0, 0.5, -0.05853, 0.6667, 0.0, 0.6667, 1.0, 0.5, 1.059, 0.29, 0.0, 0.5, -0.05853, 0.5, 1.059, 0.29, 1.0, 0.0, 0.0, 0.1211, 0.0, 0.1211, 1.0, 0.0, 1.0, 0.6667, 0.0, 1.0, 0.0, 1.0, 1.0, 0.6667, 1.0, 0.1211, 0.0, 0.29, 0.0, 0.29, 1.0, 0.1211, 1.0, 0.5, -0.05853, 0.6667, 0.0, 0.6667, 1.0, 0.5, 1.059, 0.29, 0.0, 0.5, -0.05853, 0.5, 1.059, 0.29, 1.0, 0.0, 0.0, 0.1211, 0.0, 0.1211, 1.0, 0.0, 1.0, 0.6667, 0.0, 1.0, 0.0, 1.0, 1.0, 0.6667, 1.0, 0.1211, 0.0, 0.29, 0.0, 0.29, 1.0, 0.1211, 1.0, 0.5, -0.05853, 0.6667, 0.0, 0.6667, 1.0, 0.5, 1.059, 0.29, 0.0, 0.5, -0.05853, 0.5, 1.059, 0.29, 1.0, 0.0, 0.0, 0.1211, 0.0, 0.1211, 1.0, 0.0, 1.0, 0.6667, 0.0, 1.0, 0.0, 1.0, 1.0, 0.6667, 1.0, 0.1211, 0.0, 0.29, 0.0, 0.29, 1.0, 0.1211, 1.0, 0.5, -0.05853, 0.6667, 0.0, 0.6667, 1.0, 0.5, 1.059, 0.29, 0.0, 0.5, -0.05853, 0.5, 1.059, 0.29, 1.0, 0.0, 0.0, 0.1211, 0.0, 0.1211, 1.0, 0.0, 1.0, 0.6667, 0.0, 1.0, 0.0, 1.0, 1.0, 0.6667, 1.0, 0.1211, 0.0, 0.29, 0.0, 0.29, 1.0, 0.1211, 1.0, 0.5, -0.05853, 0.6667, 0.0, 0.6667, 1.0, 0.5, 1.059, 0.29, 0.0, 0.5, -0.05853, 0.5, 1.059, 0.29, 1.0, 0.0, 0.0, 0.1211, 0.0, 0.1211, 1.0, 0.0, 1.0, 0.6667, 0.0, 1.0, 0.0, 1.0, 1.0, 0.6667, 1.0, 0.1211, 0.0, 0.29, 0.0, 0.29, 1.0, 0.1211, 1.0, 0.5, -0.05853, 0.6667, 0.0, 0.6667, 1.0, 0.5, 1.059, 0.29, 0.0, 0.5, -0.05853, 0.5, 1.059, 0.29, 1.0, 0.0, 0.0, 0.1211, 0.0, 0.1211, 1.0, 0.0, 1.0, 0.6667, 0.0, 1.0, 0.0, 1.0, 1.0, 0.6667, 1.0, 0.1211, 0.0, 0.29, 0.0, 0.29, 1.0, 0.1211, 1.0, 0.5, -0.05853, 0.6667, 0.0, 0.6667, 1.0, 0.5, 1.059, 0.29, 0.0, 0.5, -0.05853, 0.5, 1.059, 0.29, 1.0, 0.0, 0.0, 0.1211, 0.0, 0.1211, 1.0, 0.0, 1.0, 0.6667, 0.0, 1.0, 0.0, 1.0, 1.0, 0.6667, 1.0, 0.1211, 0.0, 0.29, 0.0, 0.29, 1.0, 0.1211, 1.0, 0.5, -0.05853, 0.6667, 0.0, 0.6667, 1.0, 0.5, 1.059, 0.29, 0.0, 0.5, -0.05853, 0.5, 1.059, 0.29, 1.0, 0.0, 0.0, 0.1211, 0.0, 0.1211, 1.0, 0.0, 1.0, 0.6667, 0.0, 1.0, 0.0, 1.0, 1.0, 0.6667, 1.0, 0.1211, 0.0, 0.29, 0.0, 0.29, 1.0, 0.1211, 1.0, 0.5, -0.05853, 0.6667, 0.0, 0.6667, 1.0, 0.5, 1.059, 0.29, 0.0, 0.5, -0.05853, 0.5, 1.059, 0.29, 1.0, 0.0, 0.0, 0.1211, 0.0, 0.1211, 1.0, 0.0, 1.0, 0.6667, 0.0, 1.0, 0.0, 1.0, 1.0, 0.6667, 1.0, 0.1211, 0.0, 0.29, 0.0, 0.29, 1.0, 0.1211, 1.0, 0.5, -0.05853, 0.6667, 0.0, 0.6667, 1.0, 0.5, 1.059, 0.29, 0.0, 0.5, -0.05853, 0.5, 1.059, 0.29, 1.0, 0.0, 0.0, 0.1211, 0.0, 0.1211, 1.0, 0.0, 1.0])
me_cube_001.materials.append(mat_01)
me_cube_001.materials.append(mat_02)
me_cube_001.materials.append(mat_03)
me_cube_001.update()

# ---- objects
ob_motacilla_msh = bpy.data.objects.new('Motacilla_msh', me_cube_001)

# ---- transforms, parenting, visibility, modifiers, constraints
ob_motacilla_msh.location = (-0.4729, 0.0, 1.255)
ob_motacilla_msh.rotation_euler = (0.0, -0.3826, 0.0)
_m = ob_motacilla_msh.modifiers.new('Mirror', 'MIRROR')
_m.use_axis = (False, True, False)

# ---- collection membership
col_collection.objects.link(ob_motacilla_msh)

# ---- scene / render settings (as saved in the file)
scene.frame_start = 1; scene.frame_end = 250; scene.frame_set(60)
scene.render.engine = 'BLENDER_EEVEE_NEXT'
scene.cycles.sampling_pattern = 'TABULATED_SOBOL'
scene.view_settings.view_transform = 'Filmic'
bpy.context.view_layer.update()

# ---- added for rendering (the .blend has no active camera and no usable light): camera, sun
cam_auto = bpy.data.cameras.new('AutoCamera')
cam_auto.lens = 50.0
cam_auto.sensor_width = 36.0
cam_auto.clip_end = 1000.0
ob_auto_camera = bpy.data.objects.new('AutoCamera', cam_auto)
scene.collection.objects.link(ob_auto_camera)
ob_auto_camera.location = (7.50178, -9.02014, 7.19139)
ob_auto_camera.rotation_euler = (1.09748, -7.21219e-08, 0.694738)
scene.camera = ob_auto_camera
light_auto_sun = bpy.data.lights.new('AutoSun', 'SUN')
light_auto_sun.energy = 3.0
light_auto_sun.angle = 0.0523599
ob_auto_sun = bpy.data.objects.new('AutoSun', light_auto_sun)
scene.collection.objects.link(ob_auto_sun)
ob_auto_sun.rotation_euler = (0.872665, 0.174533, 0.523599)
bpy.context.view_layer.update()
